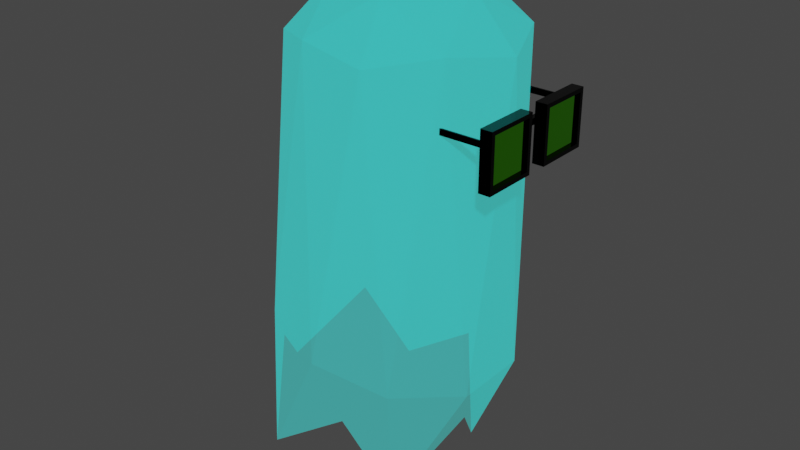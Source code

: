 # Source: limbo_pass.blend  (saved by Blender 3.2.0; exported with 4.5.12 LTS)
import bpy
from mathutils import Matrix  # noqa: F401  (used for matrix-valued properties, if any)

bpy.ops.wm.read_factory_settings(use_empty=True)
scene = bpy.context.scene
scene.name = 'FORM'

# ---- materials (node trees are filled in below, after node groups)
mat_form = bpy.data.materials.new('FORM')
mat_form.surface_render_method = 'BLENDED'
mat_form.blend_method = 'BLEND'
mat_form.use_backface_culling = True
mat_form.use_transparent_shadow = False
mat_glasses_frame = bpy.data.materials.new('glasses_frame')
mat_glasses_frame.use_backface_culling = True
mat_glasses_frame.use_transparent_shadow = False
mat_glasses_glass = bpy.data.materials.new('glasses_glass')
mat_glasses_glass.use_backface_culling = True
mat_glasses_glass.use_transparent_shadow = False

# ---- material node trees
mat_form.use_nodes = True; mat_form.node_tree.nodes.clear()
_N = mat_form.node_tree.nodes; _L = mat_form.node_tree.links
n0 = _N.new('ShaderNodeBsdfPrincipled'); n0.name = 'Principled BSDF'; n0.location = (10, 300)
n0.distribution = 'GGX'
n0.subsurface_method = 'RANDOM_WALK_SKIN'
n0.inputs[0].default_value = (0.01399, 0.9118, 0.9387, 1.0)
n0.inputs[2].default_value = 1.0
n0.inputs[3].default_value = 1.45
n0.inputs[4].default_value = 0.2
n0.inputs[14].default_value = (0.507, 0.9559, 0.9693, 1.0)
n0.inputs[27].default_value = (0.0192, 0.9387, 0.8593, 1.0)
n0.inputs[28].default_value = 1.0
n1 = _N.new('ShaderNodeOutputMaterial'); n1.name = 'Material Output'; n1.location = (300, 300)
_L.new(n0.outputs[0], n1.inputs[0])
n1.is_active_output = True
mat_glasses_frame.use_nodes = True; mat_glasses_frame.node_tree.nodes.clear()
_N = mat_glasses_frame.node_tree.nodes; _L = mat_glasses_frame.node_tree.links
n0 = _N.new('ShaderNodeBsdfPrincipled'); n0.name = 'Principled BSDF'; n0.location = (10, 300)
n0.distribution = 'GGX'
n0.subsurface_method = 'RANDOM_WALK_SKIN'
n0.inputs[0].default_value = (0.0, 0.0, 0.0, 1.0)
n0.inputs[1].default_value = 1.0
n0.inputs[2].default_value = 0.0
n0.inputs[3].default_value = 1.45
n0.inputs[27].default_value = (0.0, 0.0, 0.0, 1.0)
n0.inputs[28].default_value = 1.0
n1 = _N.new('ShaderNodeOutputMaterial'); n1.name = 'Material Output'; n1.location = (300, 300)
_L.new(n0.outputs[0], n1.inputs[0])
n1.is_active_output = True
mat_glasses_glass.use_nodes = True; mat_glasses_glass.node_tree.nodes.clear()
_N = mat_glasses_glass.node_tree.nodes; _L = mat_glasses_glass.node_tree.links
n0 = _N.new('ShaderNodeBsdfPrincipled'); n0.name = 'Principled BSDF'; n0.location = (10, 300)
n0.distribution = 'GGX'
n0.subsurface_method = 'RANDOM_WALK_SKIN'
n0.inputs[0].default_value = (0.162, 1.0, 0.0, 1.0)
n0.inputs[1].default_value = 1.0
n0.inputs[2].default_value = 0.0
n0.inputs[3].default_value = 1.45
n0.inputs[18].default_value = 1.0
n0.inputs[27].default_value = (0.2918, 0.05781, 0.7991, 1.0)
n1 = _N.new('ShaderNodeOutputMaterial'); n1.name = 'Material Output'; n1.location = (300, 300)
_L.new(n0.outputs[0], n1.inputs[0])
n1.is_active_output = True

# ---- world
world_world = bpy.data.worlds.new('World'); scene.world = world_world
world_world.use_nodes = True; world_world.node_tree.nodes.clear()
_N = world_world.node_tree.nodes; _L = world_world.node_tree.links
n0 = _N.new('ShaderNodeOutputWorld'); n0.name = 'World Output'; n0.location = (300, 300)
n1 = _N.new('ShaderNodeBackground'); n1.name = 'Background'; n1.location = (10, 300)
n1.inputs[0].default_value = (0.05088, 0.05088, 0.05088, 1.0)
_L.new(n1.outputs[0], n0.inputs[0])
n0.is_active_output = True
world_world.color = (0.05088, 0.05088, 0.05088)
world_world.use_sun_shadow = False
world_world.sun_shadow_jitter_overblur = 0.0

# ---- meshes
me_form = bpy.data.meshes.new('FORM')
me_form.from_pydata([(0.2577, -0.5255, -2.123), (-0.7059, -0.8505, -1.856), (-1.301, 0.0001969, -1.69), (-0.7059, 0.8508, -1.856), (0.2577, 0.5259, -2.123), (0.2694, -0.8505, 1.535), (-0.7306, -0.5255, 1.535), (-0.7306, 0.5259, 1.535), (0.2694, 0.8508, 1.535), (0.8874, 0.000197, 1.535), (-0.007002, 0.000197, 2.088), (-0.006676, -0.8088, -1.353), (0.5597, 0.000197, -1.51), (-0.9231, -0.4998, -1.099), (-0.9231, 0.5002, -1.099), (-0.006677, 0.8092, -1.353), (0.7971, -0.3088, -1.031), (0.7971, 0.3092, -1.031), (-0.1193, -0.9998, -0.7763), (0.4471, -0.8088, -0.9336), (-1.036, -0.3088, -0.5219), (-0.6857, -0.8088, -0.6191), (-0.6857, 0.8092, -0.6191), (-1.036, 0.3092, -0.5219), (0.4471, 0.8092, -0.9336), (-0.1193, 1.0, -0.7763), (0.6812, -0.4998, 1.613), (-0.2699, -0.8088, 1.613), (-0.8577, 0.000197, 1.613), (-0.2699, 0.8092, 1.613), (0.6812, 0.5002, 1.613), (0.1555, -0.4998, 1.938), (0.5187, 0.000197, 1.938), (-0.4323, -0.3088, 1.938), (-0.4323, 0.3092, 1.938), (0.1555, 0.5002, 1.938), (0.6794, -0.5116, 1.142), (0.679, -0.5116, 1.093), (0.9958, -0.5233, 1.093), (0.9958, -0.5233, 1.142), (0.9958, -0.5116, 1.142), (0.9958, -0.5116, 1.093), (0.6611, -0.5233, 1.093), (0.6615, -0.5233, 1.142), (0.6653, -0.5175, 1.093), (0.6656, -0.5175, 1.142), (0.679, 0.512, 1.093), (0.6794, 0.512, 1.142), (0.9958, 0.512, 1.093), (0.9958, 0.512, 1.142), (0.9958, 0.5237, 1.142), (0.9958, 0.5237, 1.093), (0.6615, 0.5237, 1.142), (0.6611, 0.5237, 1.093), (0.6653, 0.5179, 1.093), (0.6656, 0.5179, 1.142), (0.9958, 0.4997, 0.8156), (0.9958, 0.4997, 1.199), (1.09, 0.4997, 0.8156), (1.09, 0.4997, 1.199), (1.09, 0.116, 0.8156), (0.9958, 0.116, 0.8156), (0.9958, 0.116, 1.199), (1.09, 0.116, 1.199), (1.09, 0.08335, 0.7829), (1.09, 0.5324, 0.7829), (1.09, 0.08335, 1.232), (1.09, 0.5324, 1.232), (0.9958, 0.5324, 0.7829), (0.9958, 0.08335, 0.7829), (0.9958, 0.08335, 1.232), (0.9958, 0.5324, 1.232), (1.067, 0.116, 0.8156), (1.067, 0.4997, 0.8156), (1.067, 0.116, 1.199), (1.067, 0.4997, 1.199), (1.019, 0.4997, 0.8156), (1.019, 0.116, 0.8156), (1.019, 0.116, 1.199), (1.019, 0.4997, 1.199), (0.9958, -0.1227, 0.8156), (0.9958, -0.1227, 1.199), (1.09, -0.1227, 0.8156), (1.09, -0.1227, 1.199), (1.09, -0.5063, 0.8156), (0.9958, -0.5063, 0.8156), (0.9958, -0.5063, 1.199), (1.09, -0.5063, 1.199), (1.09, -0.539, 0.7829), (1.09, -0.08997, 0.7829), (1.09, -0.539, 1.232), (1.09, -0.08997, 1.232), (0.9958, -0.08997, 0.7829), (0.9958, -0.539, 0.7829), (0.9958, -0.539, 1.232), (0.9958, -0.08997, 1.232), (1.067, -0.5063, 0.8156), (1.067, -0.1227, 0.8156), (1.067, -0.5063, 1.199), (1.067, -0.1227, 1.199), (1.019, -0.1227, 0.8156), (1.019, -0.5063, 0.8156), (1.019, -0.5063, 1.199), (1.019, -0.1227, 1.199), (0.9916, 0.1257, 1.142), (0.9916, 0.1257, 1.093), (0.9916, -0.1253, 1.142), (0.9916, -0.1253, 1.093), (1.031, -0.08997, 1.093), (1.031, -0.08997, 1.142), (0.9958, -0.08997, 1.093), (0.9958, -0.1227, 1.093), (1.019, -0.1253, 1.093), (1.019, -0.1227, 1.093), (0.9958, -0.1227, 1.142), (0.9958, -0.08997, 1.142), (1.019, -0.1253, 1.142), (1.019, -0.1227, 1.142), (1.031, 0.08335, 1.142), (1.031, 0.08335, 1.093), (0.9958, 0.116, 1.093), (1.019, 0.1257, 1.093), (1.019, 0.116, 1.093), (0.9958, 0.08335, 1.093), (0.9958, 0.08335, 1.142), (0.9958, 0.116, 1.142), (1.019, 0.116, 1.142), (1.019, 0.1257, 1.142)], [], [(0, 12, 16), (1, 11, 18), (2, 13, 20), (3, 14, 22), (4, 15, 24), (0, 16, 19), (1, 18, 21), (2, 20, 23), (3, 22, 25), (4, 24, 17), (5, 26, 31), (6, 27, 33), (7, 28, 34), (8, 29, 35), (9, 30, 32), (32, 35, 10), (32, 30, 35), (30, 8, 35), (35, 34, 10), (35, 29, 34), (29, 7, 34), (34, 33, 10), (34, 28, 33), (28, 6, 33), (33, 31, 10), (33, 27, 31), (27, 5, 31), (31, 32, 10), (31, 26, 32), (26, 9, 32), (17, 30, 9), (17, 24, 30), (24, 8, 30), (25, 29, 8), (25, 22, 29), (22, 7, 29), (23, 28, 7), (23, 20, 28), (20, 6, 28), (21, 27, 6), (21, 18, 27), (18, 5, 27), (19, 26, 5), (19, 16, 26), (16, 9, 26), (24, 25, 8), (24, 15, 25), (15, 3, 25), (22, 23, 7), (22, 14, 23), (14, 2, 23), (20, 21, 6), (20, 13, 21), (13, 1, 21), (18, 19, 5), (18, 11, 19), (11, 0, 19), (16, 17, 9), (16, 12, 17), (12, 4, 17), (42, 38, 39, 43), (37, 36, 40, 41), (44, 37, 41, 38, 42), (43, 39, 40, 36, 45), (36, 37, 44, 45), (41, 40, 39, 38), (44, 42, 43, 45), (47, 46, 48, 49), (52, 50, 51, 53), (51, 48, 46, 54, 53), (55, 47, 49, 50, 52), (54, 46, 47, 55), (51, 50, 49, 48), (55, 52, 53, 54), (68, 65, 64, 69), (67, 71, 70, 66), (68, 71, 67, 65), (64, 66, 70, 69), (59, 63, 74, 75), (62, 57, 79, 78), (58, 60, 64, 65), (60, 63, 66, 64), (59, 58, 65, 67), (63, 59, 67, 66), (61, 56, 68, 69), (57, 62, 70, 71), (62, 61, 69, 70), (56, 57, 71, 68), (73, 75, 74, 72), (63, 60, 72, 74), (58, 59, 75, 73), (60, 58, 73, 72), (61, 62, 78, 77), (56, 61, 77, 76), (57, 56, 76, 79), (92, 89, 88, 93), (91, 95, 94, 90), (92, 95, 91, 89), (88, 90, 94, 93), (83, 87, 98, 99), (86, 81, 103, 102), (82, 84, 88, 89), (84, 87, 90, 88), (83, 82, 89, 91), (87, 83, 91, 90), (85, 80, 92, 93), (81, 86, 94, 95), (86, 85, 93, 94), (80, 81, 95, 92), (97, 99, 98, 96), (87, 84, 96, 98), (82, 83, 99, 97), (84, 82, 97, 96), (85, 86, 102, 101), (80, 85, 101, 100), (81, 80, 100, 103), (106, 104, 105, 107), (109, 108, 119, 118), (113, 112, 107, 105, 121, 122, 120, 123, 119, 108, 110, 111), (104, 106, 116, 117, 114, 115, 109, 118, 124, 125, 126, 127), (121, 105, 104, 127), (106, 107, 112, 116), (108, 109, 115, 110), (114, 111, 110, 115), (112, 113, 117, 116), (113, 111, 114, 117), (119, 123, 124, 118), (124, 123, 120, 125), (127, 126, 122, 121), (125, 120, 122, 126)])
me_form.polygons.foreach_set('material_index', [0, 0, 0, 0, 0, 0, 0, 0, 0, 0, 0, 0, 0, 0, 0, 0, 0, 0, 0, 0, 0, 0, 0, 0, 0, 0, 0, 0, 0, 0, 0, 0, 0, 0, 0, 0, 0, 0, 0, 0, 0, 0, 0, 0, 0, 0, 0, 0, 0, 0, 0, 0, 0, 0, 0, 0, 0, 0, 0, 0, 1, 1, 1, 1, 1, 1, 1, 1, 1, 1, 1, 1, 1, 1, 1, 1, 1, 1, 1, 1, 1, 1, 1, 1, 1, 1, 1, 1, 2, 1, 1, 1, 1, 1, 1, 1, 1, 1, 1, 1, 1, 1, 1, 1, 1, 1, 1, 1, 1, 2, 1, 1, 1, 1, 1, 1, 1, 1, 1, 1, 1, 1, 1, 1, 1, 1, 1, 1, 1, 1])
_uv = me_form.uv_layers.new(name='UVMap')
_uv.uv.foreach_set('vector', [0.2727, 0.1575, 0.3636, 0.1575, 0.3182, 0.2362, 0.09091, 0.1575, 0.1818, 0.1575, 0.1364, 0.2362, 0.8182, 0.1575, 0.9091, 0.1575, 0.8636, 0.2362, 0.6364, 0.1575, 0.7273, 0.1575, 0.6818, 0.2362, 0.4545, 0.1575, 0.5455, 0.1575, 0.5, 0.2362, 0.2727, 0.1575, 0.3182, 0.2362, 0.2273, 0.2362, 0.09091, 0.1575, 0.1364, 0.2362, 0.04546, 0.2362, 0.8182, 0.1575, 0.8636, 0.2362, 0.7727, 0.2362, 0.6364, 0.1575, 0.6818, 0.2362, 0.5909, 0.2362, 0.4545, 0.1575, 0.5, 0.2362, 0.4091, 0.2362, 0.1818, 0.3149, 0.2727, 0.3149, 0.2273, 0.3937, 0.0, 0.3149, 0.09091, 0.3149, 0.04546, 0.3937, 0.7273, 0.3149, 0.8182, 0.3149, 0.7727, 0.3937, 0.5455, 0.3149, 0.6364, 0.3149, 0.5909, 0.3937, 0.3636, 0.3149, 0.4545, 0.3149, 0.4091, 0.3937, 0.4091, 0.3937, 0.5, 0.3937, 0.4545, 0.4724, 0.4091, 0.3937, 0.4545, 0.3149, 0.5, 0.3937, 0.4545, 0.3149, 0.5455, 0.3149, 0.5, 0.3937, 0.5909, 0.3937, 0.6818, 0.3937, 0.6364, 0.4724, 0.5909, 0.3937, 0.6364, 0.3149, 0.6818, 0.3937, 0.6364, 0.3149, 0.7273, 0.3149, 0.6818, 0.3937, 0.7727, 0.3937, 0.8636, 0.3937, 0.8182, 0.4724, 0.7727, 0.3937, 0.8182, 0.3149, 0.8636, 0.3937, 0.8182, 0.3149, 0.9091, 0.3149, 0.8636, 0.3937, 0.04546, 0.3937, 0.1364, 0.3937, 0.09091, 0.4724, 0.04546, 0.3937, 0.09091, 0.3149, 0.1364, 0.3937, 0.09091, 0.3149, 0.1818, 0.3149, 0.1364, 0.3937, 0.2273, 0.3937, 0.3182, 0.3937, 0.2727, 0.4724, 0.2273, 0.3937, 0.2727, 0.3149, 0.3182, 0.3937, 0.2727, 0.3149, 0.3636, 0.3149, 0.3182, 0.3937, 0.4091, 0.2362, 0.4545, 0.3149, 0.3636, 0.3149, 0.4091, 0.2362, 0.5, 0.2362, 0.4545, 0.3149, 0.5, 0.2362, 0.5455, 0.3149, 0.4545, 0.3149, 0.5909, 0.2362, 0.6364, 0.3149, 0.5455, 0.3149, 0.5909, 0.2362, 0.6818, 0.2362, 0.6364, 0.3149, 0.6818, 0.2362, 0.7273, 0.3149, 0.6364, 0.3149, 0.7727, 0.2362, 0.8182, 0.3149, 0.7273, 0.3149, 0.7727, 0.2362, 0.8636, 0.2362, 0.8182, 0.3149, 0.8636, 0.2362, 0.9091, 0.3149, 0.8182, 0.3149, 0.04546, 0.2362, 0.09091, 0.3149, 0.0, 0.3149, 0.04546, 0.2362, 0.1364, 0.2362, 0.09091, 0.3149, 0.1364, 0.2362, 0.1818, 0.3149, 0.09091, 0.3149, 0.2273, 0.2362, 0.2727, 0.3149, 0.1818, 0.3149, 0.2273, 0.2362, 0.3182, 0.2362, 0.2727, 0.3149, 0.3182, 0.2362, 0.3636, 0.3149, 0.2727, 0.3149, 0.5, 0.2362, 0.5909, 0.2362, 0.5455, 0.3149, 0.5, 0.2362, 0.5455, 0.1575, 0.5909, 0.2362, 0.5455, 0.1575, 0.6364, 0.1575, 0.5909, 0.2362, 0.6818, 0.2362, 0.7727, 0.2362, 0.7273, 0.3149, 0.6818, 0.2362, 0.7273, 0.1575, 0.7727, 0.2362, 0.7273, 0.1575, 0.8182, 0.1575, 0.7727, 0.2362, 0.8636, 0.2362, 0.9545, 0.2362, 0.9091, 0.3149, 0.8636, 0.2362, 0.9091, 0.1575, 0.9545, 0.2362, 0.9091, 0.1575, 1.0, 0.1575, 0.9545, 0.2362, 0.1364, 0.2362, 0.2273, 0.2362, 0.1818, 0.3149, 0.1364, 0.2362, 0.1818, 0.1575, 0.2273, 0.2362, 0.1818, 0.1575, 0.2727, 0.1575, 0.2273, 0.2362, 0.3182, 0.2362, 0.4091, 0.2362, 0.3636, 0.3149, 0.3182, 0.2362, 0.3636, 0.1575, 0.4091, 0.2362, 0.3636, 0.1575, 0.4545, 0.1575, 0.4091, 0.2362, 0.375, 0.1695, 0.375, 0.02195, 0.625, 0.02195, 0.625, 0.1693, 0.375, 0.5884, 0.625, 0.5886, 0.625, 0.7281, 0.375, 0.7281, 0.25, 0.5824, 0.375, 0.5884, 0.375, 0.7281, 0.125, 0.7281, 0.125, 0.5805, 0.875, 0.5807, 0.875, 0.7281, 0.625, 0.7281, 0.625, 0.5886, 0.75, 0.5825, 0.275, 0.3007, 0.2752, 0.2992, 0.2717, 0.2991, 0.2715, 0.3006, 0.5478, 0.0182, 0.5751, 0.0182, 0.5751, 0.0182, 0.5478, 0.0182, 0.2717, 0.2991, 0.2706, 0.2991, 0.2704, 0.3006, 0.2715, 0.3006, 0.625, 0.1614, 0.375, 0.1616, 0.375, 0.02195, 0.625, 0.02195, 0.625, 0.5807, 0.625, 0.7281, 0.375, 0.7281, 0.375, 0.5805, 0.375, 0.7281, 0.125, 0.7281, 0.125, 0.5884, 0.25, 0.5824, 0.375, 0.5805, 0.75, 0.5825, 0.875, 0.5886, 0.875, 0.7281, 0.625, 0.7281, 0.625, 0.5807, 0.4556, 0.2991, 0.452, 0.2992, 0.4522, 0.3007, 0.4558, 0.3006, 0.5478, 0.2318, 0.5751, 0.2318, 0.5751, 0.2318, 0.5478, 0.2318, 0.4558, 0.3006, 0.4569, 0.3006, 0.4567, 0.2991, 0.4556, 0.2991, 0.625, 0.5, 0.875, 0.5, 0.875, 0.75, 0.625, 0.75, 0.125, 0.5, 0.375, 0.5, 0.375, 0.75, 0.125, 0.75, 0.375, 0.75, 0.625, 0.75, 0.625, 1.0, 0.375, 1.0, 0.375, 0.5, 0.625, 0.5, 0.625, 0.75, 0.375, 0.75, 0.6068, 0.2682, 0.6068, 0.4818, 0.6068, 0.4818, 0.6068, 0.2682, 0.6068, 0.0182, 0.6068, 0.2318, 0.6068, 0.2318, 0.6068, 0.0182, 0.3932, 0.2682, 0.3932, 0.4818, 0.375, 0.5, 0.375, 0.25, 0.3932, 0.4818, 0.6068, 0.4818, 0.625, 0.5, 0.375, 0.5, 0.6068, 0.2682, 0.3932, 0.2682, 0.375, 0.25, 0.625, 0.25, 0.6068, 0.4818, 0.6068, 0.2682, 0.625, 0.25, 0.625, 0.5, 0.3932, 0.0182, 0.3932, 0.2318, 0.375, 0.25, 0.375, 0.0, 0.6068, 0.2318, 0.6068, 0.0182, 0.625, 0.0, 0.625, 0.25, 0.6068, 0.0182, 0.3932, 0.0182, 0.375, 0.0, 0.625, 0.0, 0.3932, 0.2318, 0.6068, 0.2318, 0.625, 0.25, 0.375, 0.25, 0.3932, 0.2682, 0.6068, 0.2682, 0.6068, 0.4818, 0.3932, 0.4818, 0.6068, 0.4818, 0.3932, 0.4818, 0.3932, 0.4818, 0.6068, 0.4818, 0.3932, 0.2682, 0.6068, 0.2682, 0.6068, 0.2682, 0.3932, 0.2682, 0.3932, 0.4818, 0.3932, 0.2682, 0.3932, 0.2682, 0.3932, 0.4818, 0.3932, 0.0182, 0.6068, 0.0182, 0.6068, 0.0182, 0.3932, 0.0182, 0.3932, 0.2318, 0.3932, 0.0182, 0.3932, 0.0182, 0.3932, 0.2318, 0.6068, 0.2318, 0.3932, 0.2318, 0.3932, 0.2318, 0.6068, 0.2318, 0.625, 0.5, 0.875, 0.5, 0.875, 0.75, 0.625, 0.75, 0.125, 0.5, 0.375, 0.5, 0.375, 0.75, 0.125, 0.75, 0.375, 0.75, 0.625, 0.75, 0.625, 1.0, 0.375, 1.0, 0.375, 0.5, 0.625, 0.5, 0.625, 0.75, 0.375, 0.75, 0.6068, 0.2682, 0.6068, 0.4818, 0.6068, 0.4818, 0.6068, 0.2682, 0.6068, 0.0182, 0.6068, 0.2318, 0.6068, 0.2318, 0.6068, 0.0182, 0.3932, 0.2682, 0.3932, 0.4818, 0.375, 0.5, 0.375, 0.25, 0.3932, 0.4818, 0.6068, 0.4818, 0.625, 0.5, 0.375, 0.5, 0.6068, 0.2682, 0.3932, 0.2682, 0.375, 0.25, 0.625, 0.25, 0.6068, 0.4818, 0.6068, 0.2682, 0.625, 0.25, 0.625, 0.5, 0.3932, 0.0182, 0.3932, 0.2318, 0.375, 0.25, 0.375, 0.0, 0.6068, 0.2318, 0.6068, 0.0182, 0.625, 0.0, 0.625, 0.25, 0.6068, 0.0182, 0.3932, 0.0182, 0.375, 0.0, 0.625, 0.0, 0.3932, 0.2318, 0.6068, 0.2318, 0.625, 0.25, 0.375, 0.25, 0.3932, 0.2682, 0.6068, 0.2682, 0.6068, 0.4818, 0.3932, 0.4818, 0.6068, 0.4818, 0.3932, 0.4818, 0.3932, 0.4818, 0.6068, 0.4818, 0.3932, 0.2682, 0.6068, 0.2682, 0.6068, 0.2682, 0.3932, 0.2682, 0.3932, 0.4818, 0.3932, 0.2682, 0.3932, 0.2682, 0.3932, 0.4818, 0.3932, 0.0182, 0.6068, 0.0182, 0.6068, 0.0182, 0.3932, 0.0182, 0.3932, 0.2318, 0.3932, 0.0182, 0.3932, 0.0182, 0.3932, 0.2318, 0.6068, 0.2318, 0.3932, 0.2318, 0.3932, 0.2318, 0.6068, 0.2318, 0.625, 0.06967, 0.625, 0.1803, 0.375, 0.1803, 0.375, 0.06967, 0.625, 0.6647, 0.375, 0.6647, 0.375, 0.5884, 0.625, 0.5884, 0.2986, 0.6791, 0.2986, 0.6803, 0.125, 0.6803, 0.125, 0.5697, 0.2986, 0.5697, 0.2986, 0.5739, 0.1522, 0.5739, 0.1522, 0.5884, 0.375, 0.5884, 0.375, 0.6647, 0.1522, 0.6647, 0.1522, 0.6791, 0.875, 0.5697, 0.875, 0.6803, 0.7014, 0.6803, 0.7014, 0.6791, 0.8478, 0.6791, 0.8478, 0.6647, 0.625, 0.6647, 0.625, 0.5884, 0.8478, 0.5884, 0.8478, 0.5739, 0.7014, 0.5739, 0.7014, 0.5697, 0.5486, 0.8917, 0.5486, 0.9565, 0.5753, 0.9565, 0.5753, 0.8917, 0.5753, 0.2935, 0.5486, 0.2935, 0.5486, 0.3583, 0.5753, 0.3583, 0.5475, 0.8426, 0.5748, 0.8426, 0.5748, 0.75, 0.5475, 0.75, 0.5748, 0.2318, 0.5475, 0.2318, 0.5475, 0.25, 0.5748, 0.25, 0.5475, 0.2303, 0.5475, 0.2318, 0.5748, 0.2318, 0.5748, 0.2303, 0.5475, 0.2318, 0.5475, 0.2318, 0.5748, 0.2318, 0.5748, 0.2318, 0.5475, 0.6574, 0.5475, 0.75, 0.5748, 0.75, 0.5748, 0.6574, 0.5748, 0.0, 0.5475, 0.0, 0.5475, 0.0182, 0.5748, 0.0182, 0.5748, 0.0236, 0.5748, 0.0182, 0.5475, 0.0182, 0.5475, 0.0236, 0.5748, 0.0182, 0.5475, 0.0182, 0.5475, 0.0182, 0.5748, 0.0182])
me_form.materials.append(mat_form)
me_form.materials.append(mat_glasses_frame)
me_form.materials.append(mat_glasses_glass)
me_form.use_remesh_fix_poles = True
me_form.use_remesh_preserve_attributes = False
me_form.update()

# ---- objects
ob_form = bpy.data.objects.new('FORM', me_form)

# ---- transforms, parenting, visibility, modifiers, constraints
ob_form.location = (0.0, 0.0, -1.49e-08)
ob_form.scale = (1.016, 1.016, 1.016)

# ---- collection membership
scene.collection.objects.link(ob_form)

# ---- scene / render settings (as saved in the file)
scene.frame_start = 1; scene.frame_end = 250; scene.frame_set(174)
scene.render.engine = 'BLENDER_EEVEE_NEXT'
scene.cycles.sampling_pattern = 'TABULATED_SOBOL'
scene.cycles.use_light_tree = False
scene.view_settings.view_transform = 'Filmic'
bpy.context.view_layer.update()

# ---- added for rendering (the .blend has no active camera and no usable light): camera, sun
cam_auto = bpy.data.cameras.new('AutoCamera')
cam_auto.lens = 50.0
cam_auto.sensor_width = 36.0
cam_auto.clip_end = 1000.0
ob_auto_camera = bpy.data.objects.new('AutoCamera', cam_auto)
scene.collection.objects.link(ob_auto_camera)
ob_auto_camera.location = (4.81726, -5.90906, 3.92134)
ob_auto_camera.rotation_euler = (1.09748, -7.21219e-08, 0.694738)
scene.camera = ob_auto_camera
light_auto_sun = bpy.data.lights.new('AutoSun', 'SUN')
light_auto_sun.energy = 3.0
light_auto_sun.angle = 0.0523599
ob_auto_sun = bpy.data.objects.new('AutoSun', light_auto_sun)
scene.collection.objects.link(ob_auto_sun)
ob_auto_sun.rotation_euler = (0.872665, 0.174533, 0.523599)
bpy.context.view_layer.update()
